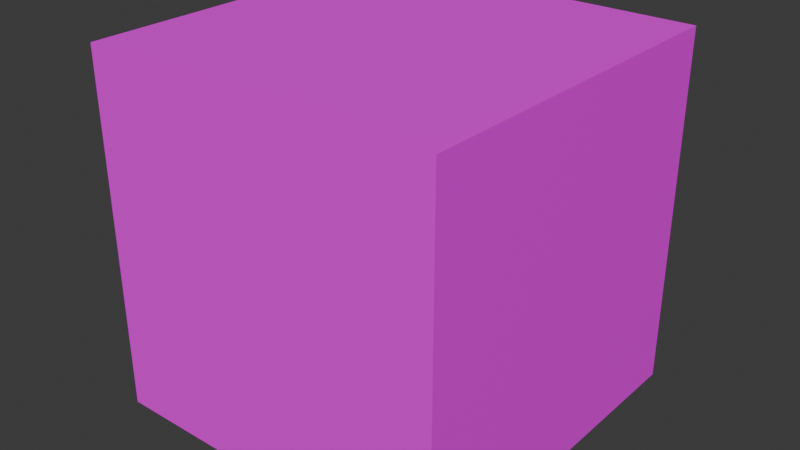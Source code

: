 # Source: Cube.blend  (saved by Blender 4.3.34; exported with 4.5.12 LTS)
import bpy
from mathutils import Matrix  # noqa: F401  (used for matrix-valued properties, if any)

bpy.ops.wm.read_factory_settings(use_empty=True)
scene = bpy.context.scene
scene.name = 'Scene'

# ---- collections
col_collection = bpy.data.collections.new('Collection'); scene.collection.children.link(col_collection)

# ---- images (referenced by path relative to the original .blend; pixels are not part of the script)
import os
ASSET_DIR = os.environ.get("B2B_ASSET_DIR", "")  # directory of the original .blend (textures are referenced by path, not embedded)
HERE = os.path.dirname(os.path.abspath(__file__))  # packed textures are extracted next to this script under _unpacked/

def load_image(name, relpath, width, height, colorspace="sRGB"):
    """Load a texture the original file referenced (path relative to the .blend, or extracted next to this script)."""
    p = next((c for c in (os.path.join(HERE, relpath), os.path.join(ASSET_DIR, relpath)) if relpath and os.path.exists(c)), "")
    if p:
        img = bpy.data.images.load(p, check_existing=True)
        img.name = name
    else:  # same state as the original file: an image datablock whose file is absent (Cycles renders it pink)
        img = bpy.data.images.new(name, width, height)
        img.source = "FILE"
        img.filepath = "//" + (relpath or name)
    img.colorspace_settings.name = colorspace
    return img
img_heatmap12_png = load_image('Heatmap12.png', 'Heatmap12.png', 1024, 1024, 'sRGB')

# ---- materials (node trees are filled in below, after node groups)
mat_heatmap13_mat = bpy.data.materials.new('Heatmap13_Mat')
mat_heatmap13_mat.alpha_threshold = 0.0
mat_heatmap13_mat.roughness = 0.5
mat_heatmap13_mat.line_color = (0.0, 0.0, 0.0, 1.0)

# ---- material node trees
mat_heatmap13_mat.use_nodes = True; mat_heatmap13_mat.node_tree.nodes.clear()
_N = mat_heatmap13_mat.node_tree.nodes; _L = mat_heatmap13_mat.node_tree.links
n0 = _N.new('ShaderNodeOutputMaterial'); n0.name = 'Material Output'; n0.location = (300, 300)
n1 = _N.new('ShaderNodeBsdfPrincipled'); n1.name = 'Principled BSDF'; n1.location = (10, 300)
n1.inputs[3].default_value = 1.45
n2 = _N.new('ShaderNodeTexImage'); n2.name = 'Image Texture'; n2.location = (-311, 302)
n2.image = img_heatmap12_png
_L.new(n1.outputs[0], n0.inputs[0])
_L.new(n2.outputs[0], n1.inputs[0])
n0.is_active_output = True

# ---- world
world_world = bpy.data.worlds.new('World'); scene.world = world_world
world_world.use_nodes = True; world_world.node_tree.nodes.clear()
_N = world_world.node_tree.nodes; _L = world_world.node_tree.links
n0 = _N.new('ShaderNodeOutputWorld'); n0.name = 'World Output'; n0.location = (300, 300)
n1 = _N.new('ShaderNodeBackground'); n1.name = 'Background'; n1.location = (10, 300)
n1.inputs[0].default_value = (0.05088, 0.05088, 0.05088, 1.0)
_L.new(n1.outputs[0], n0.inputs[0])
n0.is_active_output = True
world_world.color = (0.05088, 0.05088, 0.05088)
world_world.sun_shadow_jitter_overblur = 0.0

# ---- meshes
me_cube = bpy.data.meshes.new('Cube')
me_cube.from_pydata([(0.5, 0.5, 0.5), (0.5, 0.5, -0.5), (0.5, -0.5, 0.5), (0.5, -0.5, -0.5), (-0.5, 0.5, 0.5), (-0.5, 0.5, -0.5), (-0.5, -0.5, 0.5), (-0.5, -0.5, -0.5)], [], [(0, 4, 6, 2), (3, 2, 6, 7), (7, 6, 4, 5), (5, 1, 3, 7), (1, 0, 2, 3), (5, 4, 0, 1)])
_uv = me_cube.uv_layers.new(name='UVMap')
_uv.uv.foreach_set('vector', [0.5, 0.6667, -4.371e-08, 0.6667, 2.285e-08, 0.3333, 0.5, 0.3333, 1.0, 0.0, 1.0, 0.3333, 0.5, 0.3333, 0.5, 0.0, 0.5, 0.6667, 1.0, 0.6667, 1.0, 1.0, 0.5, 1.0, 0.5, 7.947e-08, 0.5, 0.3333, 4.47e-08, 0.3333, 8.941e-08, 3.974e-08, 1.0, 0.3333, 1.0, 0.6667, 0.5, 0.6667, 0.5, 0.3333, 0.5, 1.0, 4.47e-08, 1.0, 8.941e-08, 0.6667, 0.5, 0.6667])
me_cube.materials.append(mat_heatmap13_mat)
me_cube.use_mirror_vertex_groups = False
me_cube.update()

# ---- objects
ob_cube = bpy.data.objects.new('Cube', me_cube)

# ---- transforms, parenting, visibility, modifiers, constraints
ob_cube.location = (0.0, 0.0, 0.0)
ob_cube.lock_rotations_4d = False
ob_cube.empty_display_type = 'ARROWS'
ob_cube.lineart.crease_threshold = 0.0

# ---- collection membership
col_collection.objects.link(ob_cube)

# ---- scene / render settings (as saved in the file)
scene.frame_start = 1; scene.frame_end = 250; scene.frame_set(16)
scene.render.engine = 'BLENDER_EEVEE_NEXT'
bpy.context.view_layer.update()

# ---- added for rendering (the .blend has no active camera and no usable light): camera, sun
cam_auto = bpy.data.cameras.new('AutoCamera')
cam_auto.lens = 50.0
cam_auto.sensor_width = 36.0
cam_auto.clip_end = 1000.0
ob_auto_camera = bpy.data.objects.new('AutoCamera', cam_auto)
scene.collection.objects.link(ob_auto_camera)
ob_auto_camera.location = (1.60254, -1.92304, 1.28203)
ob_auto_camera.rotation_euler = (1.09748, -7.21219e-08, 0.694738)
scene.camera = ob_auto_camera
light_auto_sun = bpy.data.lights.new('AutoSun', 'SUN')
light_auto_sun.energy = 3.0
light_auto_sun.angle = 0.0523599
ob_auto_sun = bpy.data.objects.new('AutoSun', light_auto_sun)
scene.collection.objects.link(ob_auto_sun)
ob_auto_sun.rotation_euler = (0.872665, 0.174533, 0.523599)
bpy.context.view_layer.update()
